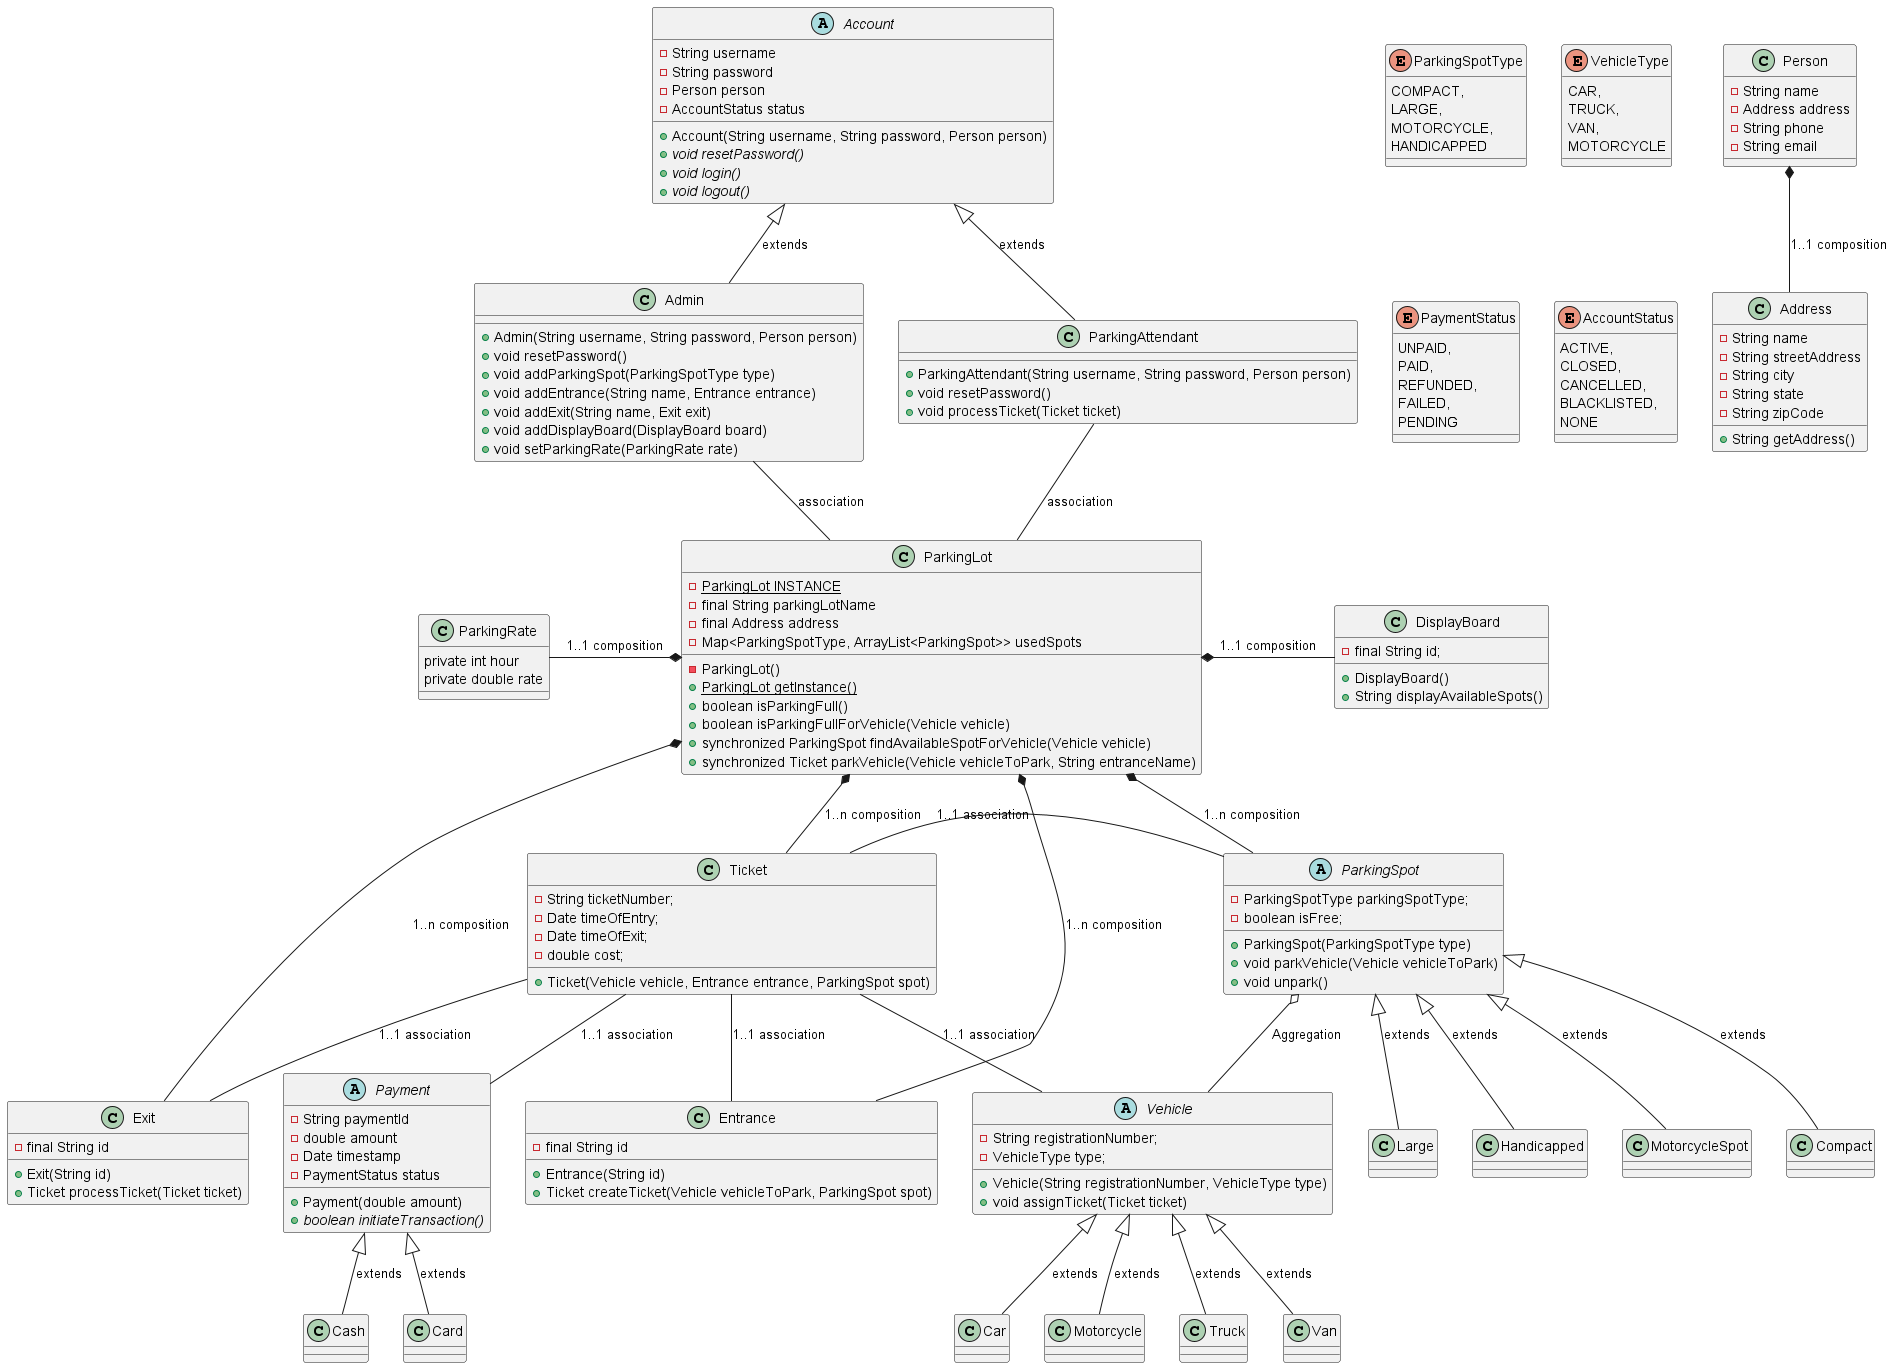

The diagram above was rendered by PlantUML. Its source (embedded in the PNG):
@startuml
'skinparam classAttributeIconSize 0

top to bottom direction
enum ParkingSpotType {
    COMPACT,
    LARGE,
    MOTORCYCLE,
    HANDICAPPED
}

enum VehicleType {
    CAR,
    TRUCK,
    VAN,
    MOTORCYCLE
}

enum PaymentStatus {
    UNPAID,
    PAID,
    REFUNDED,
    FAILED,
    PENDING
}

enum AccountStatus {
    ACTIVE,
    CLOSED,
    CANCELLED,
    BLACKLISTED,
    NONE
}

class Address {
   - String name
   - String streetAddress
   - String city
   - String state
   - String zipCode

   + String getAddress()
}
class Person {
   - String name
   - Address address
   - String phone
   - String email
}
Person *-- Address : 1..1 composition

class ParkingLot {
   - {static} ParkingLot INSTANCE
   - final String parkingLotName
   - final Address address
'   - ParkingRate parkingRate
'   - Map<String, Entrance> entrances
'   - Map<String, Exit> exits
'   - DisplayBoard displayBoard
'   - Map<ParkingSpotType, LinkedList<ParkingSpot>> parkingSpots
   - Map<ParkingSpotType, ArrayList<ParkingSpot>> usedSpots
'   - Map<String, Ticket> tickets

   - ParkingLot()
   + {static} ParkingLot getInstance()
   + boolean isParkingFull()
   + boolean isParkingFullForVehicle(Vehicle vehicle)
   + synchronized ParkingSpot findAvailableSpotForVehicle(Vehicle vehicle)
   + synchronized Ticket parkVehicle(Vehicle vehicleToPark, String entranceName)
}
class ParkingRate {
    'private ParkingSpotType spotType
    private int hour
    private double rate
}
ParkingLot *-left- ParkingRate : 1..1 composition

class Entrance {
    - final String id

    + Entrance(String id)
    + Ticket createTicket(Vehicle vehicleToPark, ParkingSpot spot)
}
class Exit {
    - final String id

    + Exit(String id)
    + Ticket processTicket(Ticket ticket)
}
ParkingLot *--- Entrance : 1..n composition
ParkingLot *--- Exit : 1..n composition

abstract class ParkingSpot {
    - ParkingSpotType parkingSpotType;
    - boolean isFree;
'    - Vehicle parkedVehicle;

    + ParkingSpot(ParkingSpotType type)
    + void parkVehicle(Vehicle vehicleToPark)
    + void unpark()
}
together{
    ParkingSpot <|-- Compact : extends
    ParkingSpot <|-- Large : extends
    ParkingSpot <|-- Handicapped : extends
    ParkingSpot <|-- MotorcycleSpot : extends
'    ParkingSpot <|-- Electric : extends
'    Electric o-- Payment : aggregation
}
ParkingLot *-- ParkingSpot : 1..n composition

abstract class Vehicle {
    - String registrationNumber;
    - VehicleType type;

    + Vehicle(String registrationNumber, VehicleType type)
    + void assignTicket(Ticket ticket)
'    + ParkingSpotType getSpotTypeForVehicle(VehicleType type)
}
together {
    Vehicle <|-- Car : extends
    Vehicle <|-- Motorcycle : extends
    Vehicle <|-- Truck : extends
    Vehicle <|-- Van : extends
}
ParkingSpot o-- Vehicle : Aggregation

class DisplayBoard {
    - final String id;

    + DisplayBoard()
    + String displayAvailableSpots()
}
ParkingLot *-right- DisplayBoard: 1..1 composition

class Ticket {
    - String ticketNumber;
    - Date timeOfEntry;
    - Date timeOfExit;
    - double cost;
'    - Vehicle vehicle;
'    - Payment payment;
'    - Entrance entrance;
'    - Exit exit;
'    - ParkingSpot spot;

    + Ticket(Vehicle vehicle, Entrance entrance, ParkingSpot spot)
}
Ticket -- Vehicle : 1..1 association
Ticket -right- ParkingSpot : 1..1 association
Ticket -- Entrance : 1..1 association
Ticket -- Payment : 1..1 association
Ticket -- Exit : 1..1 association
ParkingLot *-- Ticket : 1..n composition

abstract class Payment {
    - String paymentId
    - double amount
    - Date timestamp
    - PaymentStatus status

    + Payment(double amount)
    + {abstract} boolean initiateTransaction()
}
together{
    Payment <|-- Cash : extends
    Payment <|-- Card : extends
}
abstract class Account {
    - String username
    - String password
    - Person person
    - AccountStatus status

    + Account(String username, String password, Person person)
    + {abstract} void resetPassword()
    + {abstract} void login()
    + {abstract} void logout()
}
class Admin {
    + Admin(String username, String password, Person person)
    + void resetPassword()
    + void addParkingSpot(ParkingSpotType type)
    + void addEntrance(String name, Entrance entrance)
    + void addExit(String name, Exit exit)
    + void addDisplayBoard(DisplayBoard board)
    + void setParkingRate(ParkingRate rate)
}

class ParkingAttendant {
    + ParkingAttendant(String username, String password, Person person)
    + void resetPassword()
    + void processTicket(Ticket ticket)
}
Account <|-- Admin : extends
Account <|-- ParkingAttendant : extends

Admin -- ParkingLot : association
ParkingAttendant -- ParkingLot : association
@enduml